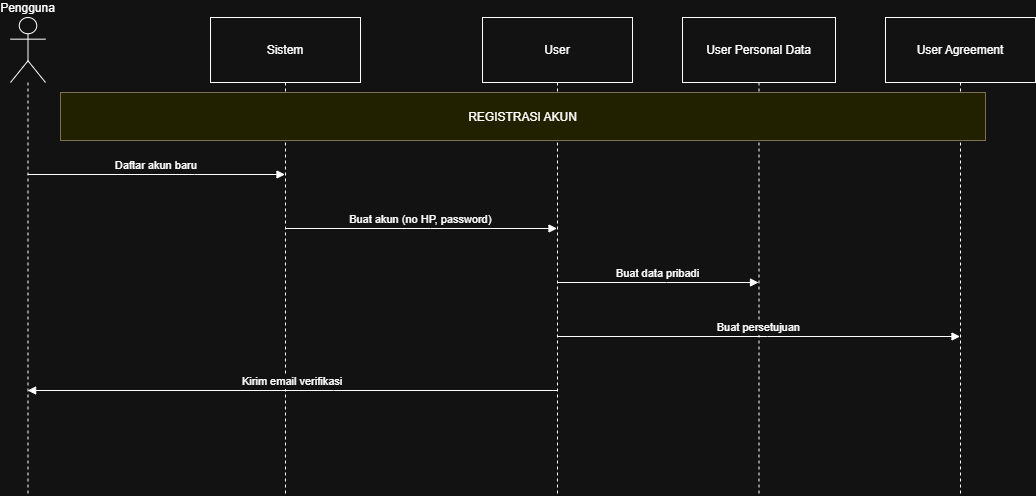

The diagram above was exported from draw.io. Its source (the exported page's mxGraphModel, read from the mxfile embedded in the PNG):
<mxGraphModel dx="906" dy="458" grid="1" gridSize="10" guides="1" tooltips="1" connect="1" arrows="1" fold="1" page="1" pageScale="1" pageWidth="827" pageHeight="1169" math="0" shadow="0">
  <root>
    <mxCell id="0" />
    <mxCell id="1" parent="0" />
    <mxCell id="ncSl9xqlDxCLIbMTjcIH-1" value="Pengguna" style="shape=umlLifeline;perimeter=lifelinePerimeter;whiteSpace=wrap;container=1;dropTarget=0;collapsible=0;recursiveResize=0;outlineConnect=0;portConstraint=eastwest;newEdgeStyle={&quot;edgeStyle&quot;:&quot;elbowEdgeStyle&quot;,&quot;elbow&quot;:&quot;vertical&quot;,&quot;curved&quot;:0,&quot;rounded&quot;:0};participant=umlActor;verticalAlign=bottom;labelPosition=center;verticalLabelPosition=top;align=center;size=65;" vertex="1" parent="1">
      <mxGeometry x="20" y="20" width="35" height="478" as="geometry" />
    </mxCell>
    <mxCell id="ncSl9xqlDxCLIbMTjcIH-2" value="Sistem" style="shape=umlLifeline;perimeter=lifelinePerimeter;whiteSpace=wrap;container=1;dropTarget=0;collapsible=0;recursiveResize=0;outlineConnect=0;portConstraint=eastwest;newEdgeStyle={&quot;edgeStyle&quot;:&quot;elbowEdgeStyle&quot;,&quot;elbow&quot;:&quot;vertical&quot;,&quot;curved&quot;:0,&quot;rounded&quot;:0};size=65;" vertex="1" parent="1">
      <mxGeometry x="220" y="20" width="150" height="478" as="geometry" />
    </mxCell>
    <mxCell id="ncSl9xqlDxCLIbMTjcIH-3" value="User" style="shape=umlLifeline;perimeter=lifelinePerimeter;whiteSpace=wrap;container=1;dropTarget=0;collapsible=0;recursiveResize=0;outlineConnect=0;portConstraint=eastwest;newEdgeStyle={&quot;edgeStyle&quot;:&quot;elbowEdgeStyle&quot;,&quot;elbow&quot;:&quot;vertical&quot;,&quot;curved&quot;:0,&quot;rounded&quot;:0};size=65;" vertex="1" parent="1">
      <mxGeometry x="492" y="20" width="150" height="478" as="geometry" />
    </mxCell>
    <mxCell id="ncSl9xqlDxCLIbMTjcIH-4" value="User Personal Data" style="shape=umlLifeline;perimeter=lifelinePerimeter;whiteSpace=wrap;container=1;dropTarget=0;collapsible=0;recursiveResize=0;outlineConnect=0;portConstraint=eastwest;newEdgeStyle={&quot;edgeStyle&quot;:&quot;elbowEdgeStyle&quot;,&quot;elbow&quot;:&quot;vertical&quot;,&quot;curved&quot;:0,&quot;rounded&quot;:0};size=65;" vertex="1" parent="1">
      <mxGeometry x="692" y="20" width="153" height="478" as="geometry" />
    </mxCell>
    <mxCell id="ncSl9xqlDxCLIbMTjcIH-5" value="User Agreement" style="shape=umlLifeline;perimeter=lifelinePerimeter;whiteSpace=wrap;container=1;dropTarget=0;collapsible=0;recursiveResize=0;outlineConnect=0;portConstraint=eastwest;newEdgeStyle={&quot;edgeStyle&quot;:&quot;elbowEdgeStyle&quot;,&quot;elbow&quot;:&quot;vertical&quot;,&quot;curved&quot;:0,&quot;rounded&quot;:0};size=65;" vertex="1" parent="1">
      <mxGeometry x="895" y="20" width="150" height="478" as="geometry" />
    </mxCell>
    <mxCell id="ncSl9xqlDxCLIbMTjcIH-6" value="Daftar akun baru" style="verticalAlign=bottom;edgeStyle=elbowEdgeStyle;elbow=vertical;curved=0;rounded=0;endArrow=block;" edge="1" parent="1" source="ncSl9xqlDxCLIbMTjcIH-1" target="ncSl9xqlDxCLIbMTjcIH-2">
      <mxGeometry relative="1" as="geometry">
        <Array as="points">
          <mxPoint x="204" y="177" />
        </Array>
      </mxGeometry>
    </mxCell>
    <mxCell id="ncSl9xqlDxCLIbMTjcIH-7" value="Buat akun (no HP, password)" style="verticalAlign=bottom;edgeStyle=elbowEdgeStyle;elbow=vertical;curved=0;rounded=0;endArrow=block;" edge="1" parent="1" source="ncSl9xqlDxCLIbMTjcIH-2" target="ncSl9xqlDxCLIbMTjcIH-3">
      <mxGeometry relative="1" as="geometry">
        <Array as="points">
          <mxPoint x="440" y="231" />
        </Array>
      </mxGeometry>
    </mxCell>
    <mxCell id="ncSl9xqlDxCLIbMTjcIH-8" value="Buat data pribadi" style="verticalAlign=bottom;edgeStyle=elbowEdgeStyle;elbow=vertical;curved=0;rounded=0;endArrow=block;" edge="1" parent="1" source="ncSl9xqlDxCLIbMTjcIH-3" target="ncSl9xqlDxCLIbMTjcIH-4">
      <mxGeometry relative="1" as="geometry">
        <Array as="points">
          <mxPoint x="676" y="285" />
        </Array>
      </mxGeometry>
    </mxCell>
    <mxCell id="ncSl9xqlDxCLIbMTjcIH-9" value="Buat persetujuan" style="verticalAlign=bottom;edgeStyle=elbowEdgeStyle;elbow=vertical;curved=0;rounded=0;endArrow=block;" edge="1" parent="1" source="ncSl9xqlDxCLIbMTjcIH-3" target="ncSl9xqlDxCLIbMTjcIH-5">
      <mxGeometry relative="1" as="geometry">
        <Array as="points">
          <mxPoint x="777" y="339" />
        </Array>
      </mxGeometry>
    </mxCell>
    <mxCell id="ncSl9xqlDxCLIbMTjcIH-10" value="Kirim email verifikasi" style="verticalAlign=bottom;edgeStyle=elbowEdgeStyle;elbow=vertical;curved=0;rounded=0;endArrow=block;" edge="1" parent="1" source="ncSl9xqlDxCLIbMTjcIH-3" target="ncSl9xqlDxCLIbMTjcIH-1">
      <mxGeometry relative="1" as="geometry">
        <Array as="points">
          <mxPoint x="343" y="393" />
        </Array>
      </mxGeometry>
    </mxCell>
    <mxCell id="ncSl9xqlDxCLIbMTjcIH-11" value="REGISTRASI AKUN" style="fillColor=#ffff88;strokeColor=#9E916F;" vertex="1" parent="1">
      <mxGeometry x="70" y="95" width="925" height="48" as="geometry" />
    </mxCell>
  </root>
</mxGraphModel>